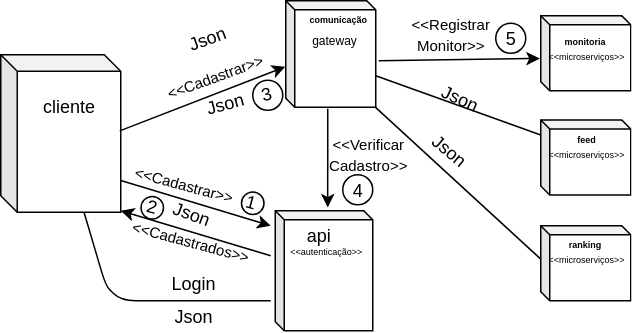

The diagram above was exported from draw.io. Its source (the exported page's mxGraphModel, read from the mxfile embedded in the PNG):
<mxGraphModel dx="961" dy="526" grid="1" gridSize="10" guides="1" tooltips="1" connect="1" arrows="1" fold="1" page="1" pageScale="1" pageWidth="827" pageHeight="1169" background="#FFFFFF" math="0" shadow="0">
  <root>
    <mxCell id="0" />
    <mxCell id="1" parent="0" />
    <mxCell id="emI_7WitaXOorhNDNNj_-1" value="" style="shape=cube;whiteSpace=wrap;html=1;boundedLbl=1;backgroundOutline=1;darkOpacity=0.05;darkOpacity2=0.1;size=11;" parent="1" vertex="1">
      <mxGeometry x="130" y="586" width="80" height="105" as="geometry" />
    </mxCell>
    <mxCell id="emI_7WitaXOorhNDNNj_-2" value="" style="shape=cube;whiteSpace=wrap;html=1;boundedLbl=1;backgroundOutline=1;darkOpacity=0.05;darkOpacity2=0.1;size=6;" parent="1" vertex="1">
      <mxGeometry x="313" y="690" width="65" height="80" as="geometry" />
    </mxCell>
    <mxCell id="emI_7WitaXOorhNDNNj_-8" value="cliente" style="text;html=1;strokeColor=none;fillColor=none;align=center;verticalAlign=middle;whiteSpace=wrap;rounded=0;" parent="1" vertex="1">
      <mxGeometry x="155" y="609.5" width="40" height="20" as="geometry" />
    </mxCell>
    <mxCell id="emI_7WitaXOorhNDNNj_-9" value="api&lt;br&gt;&lt;br&gt;" style="text;html=1;strokeColor=none;fillColor=none;align=center;verticalAlign=middle;whiteSpace=wrap;rounded=0;" parent="1" vertex="1">
      <mxGeometry x="337.5" y="710" width="10" height="5" as="geometry" />
    </mxCell>
    <mxCell id="emI_7WitaXOorhNDNNj_-10" value="&lt;span&gt;&lt;font style=&quot;font-size: 6px&quot;&gt;&amp;lt;&amp;lt;autenticação&amp;gt;&amp;gt;&lt;/font&gt;&lt;/span&gt;" style="text;html=1;strokeColor=none;fillColor=none;align=center;verticalAlign=middle;whiteSpace=wrap;rounded=0;" parent="1" vertex="1">
      <mxGeometry x="322.5" y="710" width="50" height="10" as="geometry" />
    </mxCell>
    <mxCell id="emI_7WitaXOorhNDNNj_-12" value="" style="shape=cube;whiteSpace=wrap;html=1;boundedLbl=1;backgroundOutline=1;darkOpacity=0.05;darkOpacity2=0.1;size=6;" parent="1" vertex="1">
      <mxGeometry x="490" y="700" width="60" height="50" as="geometry" />
    </mxCell>
    <mxCell id="emI_7WitaXOorhNDNNj_-13" value="" style="shape=cube;whiteSpace=wrap;html=1;boundedLbl=1;backgroundOutline=1;darkOpacity=0.05;darkOpacity2=0.1;size=6;" parent="1" vertex="1">
      <mxGeometry x="490" y="629.5" width="60" height="50" as="geometry" />
    </mxCell>
    <mxCell id="emI_7WitaXOorhNDNNj_-14" value="" style="shape=cube;whiteSpace=wrap;html=1;boundedLbl=1;backgroundOutline=1;darkOpacity=0.05;darkOpacity2=0.1;size=6;" parent="1" vertex="1">
      <mxGeometry x="490" y="560" width="60" height="50" as="geometry" />
    </mxCell>
    <mxCell id="emI_7WitaXOorhNDNNj_-15" value="" style="shape=cube;whiteSpace=wrap;html=1;boundedLbl=1;backgroundOutline=1;darkOpacity=0.05;darkOpacity2=0.1;size=6;" parent="1" vertex="1">
      <mxGeometry x="320" y="550" width="60" height="71" as="geometry" />
    </mxCell>
    <mxCell id="emI_7WitaXOorhNDNNj_-19" value="&lt;span&gt;&lt;font style=&quot;font-size: 6px&quot;&gt;&amp;lt;&amp;lt;microserviços&amp;gt;&amp;gt;&lt;/font&gt;&lt;/span&gt;" style="text;html=1;strokeColor=none;fillColor=none;align=center;verticalAlign=middle;whiteSpace=wrap;rounded=0;direction=south;" parent="1" vertex="1">
      <mxGeometry x="490" y="579.5" width="60" height="10" as="geometry" />
    </mxCell>
    <mxCell id="emI_7WitaXOorhNDNNj_-23" value="&lt;span&gt;&lt;font style=&quot;font-size: 6px&quot;&gt;&amp;lt;&amp;lt;microserviços&amp;gt;&amp;gt;&lt;/font&gt;&lt;/span&gt;" style="text;html=1;strokeColor=none;fillColor=none;align=center;verticalAlign=middle;whiteSpace=wrap;rounded=0;direction=south;" parent="1" vertex="1">
      <mxGeometry x="490" y="644.5" width="60" height="10" as="geometry" />
    </mxCell>
    <mxCell id="emI_7WitaXOorhNDNNj_-24" value="&lt;span&gt;&lt;font style=&quot;font-size: 6px&quot;&gt;&amp;lt;&amp;lt;microserviços&amp;gt;&amp;gt;&lt;/font&gt;&lt;/span&gt;" style="text;html=1;strokeColor=none;fillColor=none;align=center;verticalAlign=middle;whiteSpace=wrap;rounded=0;direction=south;" parent="1" vertex="1">
      <mxGeometry x="490" y="715" width="60" height="10" as="geometry" />
    </mxCell>
    <mxCell id="emI_7WitaXOorhNDNNj_-26" value="&lt;font style=&quot;font-size: 6px&quot;&gt;&lt;b&gt;monitoria&lt;/b&gt;&lt;/font&gt;" style="text;html=1;strokeColor=none;fillColor=none;align=center;verticalAlign=middle;whiteSpace=wrap;rounded=0;" parent="1" vertex="1">
      <mxGeometry x="500" y="564.5" width="40" height="20" as="geometry" />
    </mxCell>
    <mxCell id="emI_7WitaXOorhNDNNj_-29" value="&lt;span style=&quot;font-size: 6px&quot;&gt;&lt;b&gt;ranking&lt;/b&gt;&lt;/span&gt;" style="text;html=1;strokeColor=none;fillColor=none;align=center;verticalAlign=middle;whiteSpace=wrap;rounded=0;" parent="1" vertex="1">
      <mxGeometry x="500" y="700" width="40" height="20" as="geometry" />
    </mxCell>
    <mxCell id="emI_7WitaXOorhNDNNj_-30" value="&lt;span style=&quot;font-size: 6px&quot;&gt;&lt;b&gt;feed&lt;/b&gt;&lt;/span&gt;" style="text;html=1;strokeColor=none;fillColor=none;align=center;verticalAlign=middle;whiteSpace=wrap;rounded=0;" parent="1" vertex="1">
      <mxGeometry x="500" y="629.5" width="40" height="20" as="geometry" />
    </mxCell>
    <mxCell id="emI_7WitaXOorhNDNNj_-31" value="&lt;span style=&quot;font-size: 6px&quot;&gt;&lt;b&gt;comunicação&lt;/b&gt;&lt;/span&gt;" style="text;html=1;strokeColor=none;fillColor=none;align=center;verticalAlign=middle;whiteSpace=wrap;rounded=0;" parent="1" vertex="1">
      <mxGeometry x="335" y="550" width="40" height="20" as="geometry" />
    </mxCell>
    <mxCell id="MyvAR6JmDoMhIvyKDUfn-1" value="" style="endArrow=classic;html=1;entryX=0.537;entryY=-0.027;entryDx=0;entryDy=0;entryPerimeter=0;" parent="1" target="emI_7WitaXOorhNDNNj_-2" edge="1">
      <mxGeometry width="50" height="50" relative="1" as="geometry">
        <mxPoint x="348" y="622" as="sourcePoint" />
        <mxPoint x="290" y="595" as="targetPoint" />
      </mxGeometry>
    </mxCell>
    <mxCell id="MyvAR6JmDoMhIvyKDUfn-4" value="Json" style="text;html=1;strokeColor=none;fillColor=none;align=center;verticalAlign=middle;whiteSpace=wrap;rounded=0;rotation=-20;" parent="1" vertex="1">
      <mxGeometry x="247.5" y="562" width="40" height="25" as="geometry" />
    </mxCell>
    <mxCell id="MyvAR6JmDoMhIvyKDUfn-7" value="Json&amp;nbsp;&lt;br&gt;" style="text;html=1;strokeColor=none;fillColor=none;align=center;verticalAlign=middle;whiteSpace=wrap;rounded=0;rotation=-15;" parent="1" vertex="1">
      <mxGeometry x="254.5" y="609.5" width="53" height="17" as="geometry" />
    </mxCell>
    <mxCell id="emI_7WitaXOorhNDNNj_-40" value="" style="endArrow=classic;html=1;exitX=1.004;exitY=0.797;exitDx=0;exitDy=0;exitPerimeter=0;" parent="1" source="emI_7WitaXOorhNDNNj_-1" edge="1">
      <mxGeometry width="50" height="50" relative="1" as="geometry">
        <mxPoint x="260" y="740" as="sourcePoint" />
        <mxPoint x="310" y="700" as="targetPoint" />
      </mxGeometry>
    </mxCell>
    <mxCell id="MyvAR6JmDoMhIvyKDUfn-8" value="&lt;font style=&quot;font-size: 10px&quot;&gt;&amp;lt;&amp;lt;Cadastrar&amp;gt;&amp;gt;&lt;/font&gt;" style="text;html=1;strokeColor=none;fillColor=none;align=center;verticalAlign=middle;whiteSpace=wrap;rounded=0;rotation=-20;" parent="1" vertex="1">
      <mxGeometry x="237.5" y="590" width="70" height="20" as="geometry" />
    </mxCell>
    <mxCell id="emI_7WitaXOorhNDNNj_-42" value="Json" style="text;html=1;strokeColor=none;fillColor=none;align=center;verticalAlign=middle;whiteSpace=wrap;rounded=0;rotation=20;" parent="1" vertex="1">
      <mxGeometry x="237.5" y="682" width="40" height="20" as="geometry" />
    </mxCell>
    <mxCell id="emI_7WitaXOorhNDNNj_-44" value="&lt;font style=&quot;font-size: 10px&quot;&gt;&amp;lt;&amp;lt;Cadastrar&amp;gt;&amp;gt;&lt;/font&gt;" style="text;html=1;strokeColor=none;fillColor=none;align=center;verticalAlign=middle;whiteSpace=wrap;rounded=0;rotation=15;" parent="1" vertex="1">
      <mxGeometry x="217.5" y="662" width="70" height="20" as="geometry" />
    </mxCell>
    <mxCell id="emI_7WitaXOorhNDNNj_-45" value="&lt;font style=&quot;font-size: 10px&quot;&gt;&amp;lt;&amp;lt;Cadastrados&amp;gt;&amp;gt;&lt;/font&gt;" style="text;html=1;strokeColor=none;fillColor=none;align=center;verticalAlign=middle;whiteSpace=wrap;rounded=0;rotation=15;" parent="1" vertex="1">
      <mxGeometry x="222.5" y="700" width="70" height="20" as="geometry" />
    </mxCell>
    <mxCell id="MyvAR6JmDoMhIvyKDUfn-9" value="" style="endArrow=classic;html=1;exitX=0.994;exitY=0.481;exitDx=0;exitDy=0;exitPerimeter=0;entryX=0;entryY=0;entryDx=0;entryDy=44;entryPerimeter=0;" parent="1" source="emI_7WitaXOorhNDNNj_-1" target="emI_7WitaXOorhNDNNj_-15" edge="1">
      <mxGeometry width="50" height="50" relative="1" as="geometry">
        <mxPoint x="232.5" y="650.3571428571429" as="sourcePoint" />
        <mxPoint x="282.5" y="600.3571428571429" as="targetPoint" />
      </mxGeometry>
    </mxCell>
    <mxCell id="emI_7WitaXOorhNDNNj_-46" value="" style="endArrow=classic;html=1;" parent="1" edge="1">
      <mxGeometry width="50" height="50" relative="1" as="geometry">
        <mxPoint x="310" y="720" as="sourcePoint" />
        <mxPoint x="210" y="690" as="targetPoint" />
      </mxGeometry>
    </mxCell>
    <mxCell id="emI_7WitaXOorhNDNNj_-48" value="" style="endArrow=none;html=1;" parent="1" target="emI_7WitaXOorhNDNNj_-1" edge="1">
      <mxGeometry width="50" height="50" relative="1" as="geometry">
        <mxPoint x="310" y="750" as="sourcePoint" />
        <mxPoint x="140" y="692" as="targetPoint" />
        <Array as="points">
          <mxPoint x="240" y="750" />
          <mxPoint x="210" y="750" />
          <mxPoint x="200" y="740" />
        </Array>
      </mxGeometry>
    </mxCell>
    <mxCell id="MyvAR6JmDoMhIvyKDUfn-11" value="Login&lt;br&gt;" style="text;html=1;strokeColor=none;fillColor=none;align=center;verticalAlign=middle;whiteSpace=wrap;rounded=0;" parent="1" vertex="1">
      <mxGeometry x="239.5" y="730" width="38" height="15" as="geometry" />
    </mxCell>
    <mxCell id="emI_7WitaXOorhNDNNj_-49" value="Json" style="text;html=1;strokeColor=none;fillColor=none;align=center;verticalAlign=middle;whiteSpace=wrap;rounded=0;rotation=0;" parent="1" vertex="1">
      <mxGeometry x="238.5" y="750" width="40" height="20" as="geometry" />
    </mxCell>
    <mxCell id="emI_7WitaXOorhNDNNj_-50" value="" style="ellipse;whiteSpace=wrap;html=1;aspect=fixed;" parent="1" vertex="1">
      <mxGeometry x="290" y="677" width="15" height="15" as="geometry" />
    </mxCell>
    <mxCell id="emI_7WitaXOorhNDNNj_-51" value="1" style="text;html=1;strokeColor=none;fillColor=none;align=center;verticalAlign=middle;whiteSpace=wrap;rounded=0;rotation=15;" parent="1" vertex="1">
      <mxGeometry x="290" y="677" width="15" height="13" as="geometry" />
    </mxCell>
    <mxCell id="emI_7WitaXOorhNDNNj_-56" value="" style="ellipse;whiteSpace=wrap;html=1;aspect=fixed;" parent="1" vertex="1">
      <mxGeometry x="297.5" y="602.5" width="20" height="20" as="geometry" />
    </mxCell>
    <mxCell id="emI_7WitaXOorhNDNNj_-57" value="3" style="text;html=1;strokeColor=none;fillColor=none;align=center;verticalAlign=middle;whiteSpace=wrap;rounded=0;rotation=-15;" parent="1" vertex="1">
      <mxGeometry x="300" y="606.5" width="15" height="10" as="geometry" />
    </mxCell>
    <mxCell id="emI_7WitaXOorhNDNNj_-59" value="" style="ellipse;whiteSpace=wrap;html=1;aspect=fixed;" parent="1" vertex="1">
      <mxGeometry x="358" y="666" width="20" height="20" as="geometry" />
    </mxCell>
    <mxCell id="emI_7WitaXOorhNDNNj_-60" value="4" style="text;html=1;strokeColor=none;fillColor=none;align=center;verticalAlign=middle;whiteSpace=wrap;rounded=0;" parent="1" vertex="1">
      <mxGeometry x="360.5" y="664.5" width="15" height="22" as="geometry" />
    </mxCell>
    <mxCell id="emI_7WitaXOorhNDNNj_-64" value="" style="ellipse;whiteSpace=wrap;html=1;aspect=fixed;" parent="1" vertex="1">
      <mxGeometry x="223.5" y="680" width="15" height="15" as="geometry" />
    </mxCell>
    <mxCell id="emI_7WitaXOorhNDNNj_-65" value="2" style="text;html=1;strokeColor=none;fillColor=none;align=center;verticalAlign=middle;whiteSpace=wrap;rounded=0;rotation=15;" parent="1" vertex="1">
      <mxGeometry x="223.5" y="680" width="15" height="13" as="geometry" />
    </mxCell>
    <mxCell id="MyvAR6JmDoMhIvyKDUfn-13" value="&lt;span&gt;&lt;font style=&quot;font-size: 10px&quot;&gt;&amp;lt;&amp;lt;Verificar Cadastro&amp;gt;&amp;gt;&lt;/font&gt;&lt;/span&gt;" style="text;html=1;strokeColor=none;fillColor=none;align=center;verticalAlign=middle;whiteSpace=wrap;rounded=0;" parent="1" vertex="1">
      <mxGeometry x="355" y="642" width="40" height="20" as="geometry" />
    </mxCell>
    <mxCell id="MyvAR6JmDoMhIvyKDUfn-14" value="&lt;span&gt;&lt;font style=&quot;font-size: 10px&quot;&gt;&amp;lt;&amp;lt;Registrar Monitor&amp;gt;&amp;gt;&lt;/font&gt;&lt;/span&gt;" style="text;html=1;strokeColor=none;fillColor=none;align=center;verticalAlign=middle;whiteSpace=wrap;rounded=0;" parent="1" vertex="1">
      <mxGeometry x="410" y="562" width="40" height="20" as="geometry" />
    </mxCell>
    <mxCell id="MyvAR6JmDoMhIvyKDUfn-15" value="" style="endArrow=classic;html=1;entryX=-0.014;entryY=0.568;entryDx=0;entryDy=0;entryPerimeter=0;" parent="1" target="emI_7WitaXOorhNDNNj_-14" edge="1">
      <mxGeometry width="50" height="50" relative="1" as="geometry">
        <mxPoint x="382" y="590" as="sourcePoint" />
        <mxPoint x="438.5" y="587" as="targetPoint" />
      </mxGeometry>
    </mxCell>
    <mxCell id="MyvAR6JmDoMhIvyKDUfn-17" value="" style="endArrow=none;html=1;entryX=0;entryY=0.194;entryDx=0;entryDy=0;entryPerimeter=0;" parent="1" target="emI_7WitaXOorhNDNNj_-13" edge="1">
      <mxGeometry width="50" height="50" relative="1" as="geometry">
        <mxPoint x="380" y="600" as="sourcePoint" />
        <mxPoint x="455" y="589.5" as="targetPoint" />
      </mxGeometry>
    </mxCell>
    <mxCell id="MyvAR6JmDoMhIvyKDUfn-20" value="Json" style="text;html=1;strokeColor=none;fillColor=none;align=center;verticalAlign=middle;whiteSpace=wrap;rounded=0;rotation=25;direction=west;" parent="1" vertex="1">
      <mxGeometry x="417" y="606.5" width="40" height="16" as="geometry" />
    </mxCell>
    <mxCell id="MyvAR6JmDoMhIvyKDUfn-22" value="" style="endArrow=none;html=1;exitX=1;exitY=1;exitDx=0;exitDy=0;exitPerimeter=0;entryX=0.75;entryY=1;entryDx=0;entryDy=0;" parent="1" source="emI_7WitaXOorhNDNNj_-15" target="emI_7WitaXOorhNDNNj_-24" edge="1">
      <mxGeometry width="50" height="50" relative="1" as="geometry">
        <mxPoint x="410" y="692" as="sourcePoint" />
        <mxPoint x="470" y="708" as="targetPoint" />
      </mxGeometry>
    </mxCell>
    <mxCell id="MyvAR6JmDoMhIvyKDUfn-23" value="Json" style="text;html=1;strokeColor=none;fillColor=none;align=center;verticalAlign=middle;whiteSpace=wrap;rounded=0;rotation=40;" parent="1" vertex="1">
      <mxGeometry x="410" y="640" width="40" height="20" as="geometry" />
    </mxCell>
    <mxCell id="vxwDckGkTNp3Be-lDqua-1" value="&lt;font style=&quot;font-size: 8px&quot;&gt;gateway&lt;/font&gt;" style="text;html=1;strokeColor=none;fillColor=none;align=center;verticalAlign=middle;whiteSpace=wrap;rounded=0;" parent="1" vertex="1">
      <mxGeometry x="328" y="569.5" width="50" height="10" as="geometry" />
    </mxCell>
    <mxCell id="mhfsExIHyOK_2K1rVakh-3" value="" style="ellipse;whiteSpace=wrap;html=1;aspect=fixed;" parent="1" vertex="1">
      <mxGeometry x="460" y="565" width="20" height="20" as="geometry" />
    </mxCell>
    <mxCell id="mhfsExIHyOK_2K1rVakh-4" value="5" style="text;html=1;strokeColor=none;fillColor=none;align=center;verticalAlign=middle;whiteSpace=wrap;rounded=0;rotation=0;" parent="1" vertex="1">
      <mxGeometry x="462.5" y="568.5" width="15" height="13" as="geometry" />
    </mxCell>
  </root>
</mxGraphModel>